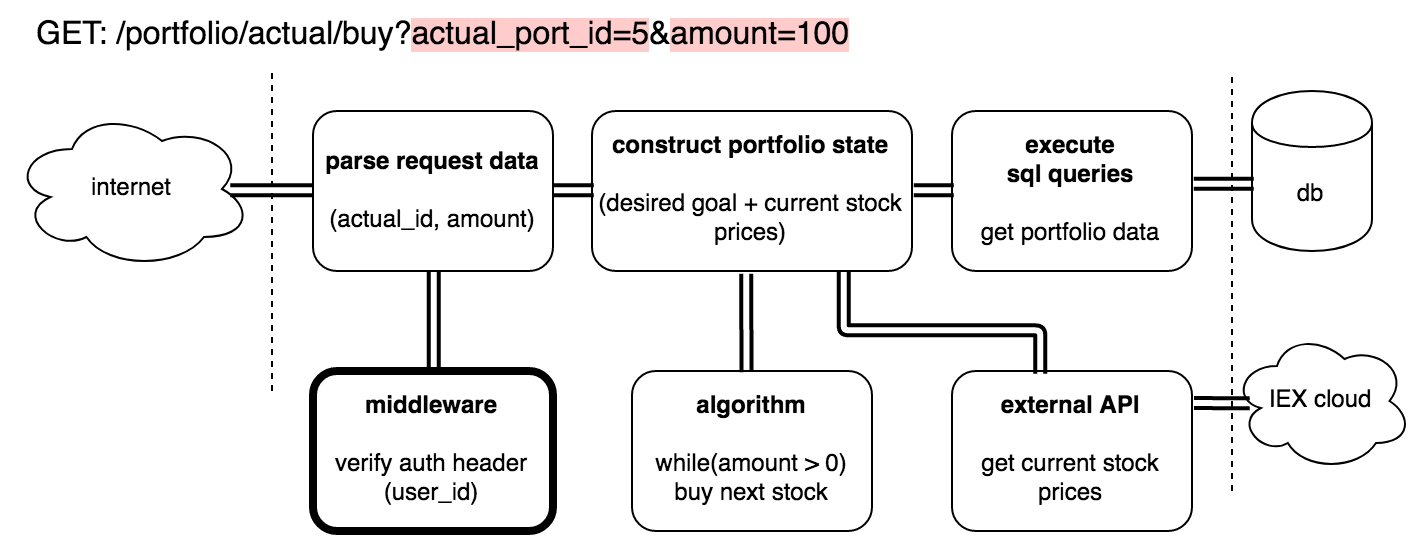

The diagram above was exported from draw.io. Its source (the exported page's mxGraphModel, read from the mxfile embedded in the PNG):
<mxGraphModel dx="1398" dy="2152" grid="1" gridSize="10" guides="1" tooltips="1" connect="1" arrows="1" fold="1" page="1" pageScale="1" pageWidth="850" pageHeight="1100" math="0" shadow="0">
  <root>
    <mxCell id="0" />
    <mxCell id="1" parent="0" />
    <mxCell id="2" value="" style="endArrow=none;dashed=1;html=1;" edge="1" parent="1">
      <mxGeometry width="50" height="50" relative="1" as="geometry">
        <mxPoint x="999.5" y="-600" as="sourcePoint" />
        <mxPoint x="999.5" y="-759.9999999999998" as="targetPoint" />
      </mxGeometry>
    </mxCell>
    <mxCell id="3" value="" style="endArrow=none;dashed=1;html=1;" edge="1" parent="1">
      <mxGeometry width="50" height="50" relative="1" as="geometry">
        <mxPoint x="1479.5" y="-550" as="sourcePoint" />
        <mxPoint x="1479.5" y="-759.9999999999998" as="targetPoint" />
      </mxGeometry>
    </mxCell>
    <mxCell id="4" value="&lt;div&gt;&lt;b&gt;parse request data&lt;br&gt;&lt;br&gt;&lt;/b&gt;&lt;/div&gt;&lt;div&gt;(actual_id, amount)&lt;br&gt;&lt;/div&gt;" style="rounded=1;whiteSpace=wrap;html=1;" vertex="1" parent="1">
      <mxGeometry x="1020" y="-740" width="120" height="80" as="geometry" />
    </mxCell>
    <mxCell id="5" value="db" style="shape=cylinder;whiteSpace=wrap;html=1;boundedLbl=1;backgroundOutline=1;" vertex="1" parent="1">
      <mxGeometry x="1489.5" y="-750" width="60" height="80" as="geometry" />
    </mxCell>
    <mxCell id="6" value="internet" style="ellipse;shape=cloud;whiteSpace=wrap;html=1;" vertex="1" parent="1">
      <mxGeometry x="869.5" y="-741" width="120" height="80" as="geometry" />
    </mxCell>
    <mxCell id="7" value="&lt;div&gt;&lt;b&gt;middleware&lt;/b&gt;&lt;br&gt;&lt;br&gt;&lt;/div&gt;&lt;div&gt;verify auth header&lt;/div&gt;&lt;div&gt;(user_id)&lt;br&gt;&lt;/div&gt;" style="rounded=1;whiteSpace=wrap;html=1;strokeWidth=4;" vertex="1" parent="1">
      <mxGeometry x="1020" y="-610" width="120" height="80" as="geometry" />
    </mxCell>
    <mxCell id="8" value="&lt;b&gt;construct portfolio state&lt;br&gt;&lt;br&gt;&lt;/b&gt; (desired goal + current stock prices)" style="rounded=1;whiteSpace=wrap;html=1;" vertex="1" parent="1">
      <mxGeometry x="1159.5" y="-740" width="160" height="80" as="geometry" />
    </mxCell>
    <mxCell id="9" value="&lt;div&gt;&lt;b&gt;algorithm&lt;/b&gt;&lt;br&gt;&lt;/div&gt;&lt;div&gt;&lt;br&gt;&lt;/div&gt;&lt;div&gt;while(amount &amp;gt; 0)&lt;/div&gt;&lt;div&gt;buy next stock&lt;br&gt;&lt;/div&gt;" style="rounded=1;whiteSpace=wrap;html=1;" vertex="1" parent="1">
      <mxGeometry x="1179.5" y="-610" width="120" height="80" as="geometry" />
    </mxCell>
    <mxCell id="10" value="&lt;div&gt;&lt;b&gt;execute &lt;br&gt;&lt;/b&gt;&lt;/div&gt;&lt;div&gt;&lt;b&gt;sql queries&lt;/b&gt;&lt;/div&gt;&lt;div&gt;&lt;b&gt;&lt;br&gt;&lt;/b&gt;&lt;/div&gt;&lt;div&gt;get portfolio data&lt;br&gt;&lt;b&gt;&lt;/b&gt;&lt;/div&gt;" style="rounded=1;whiteSpace=wrap;html=1;" vertex="1" parent="1">
      <mxGeometry x="1339.5" y="-740" width="120" height="80" as="geometry" />
    </mxCell>
    <mxCell id="11" value="GET: &lt;span class=&quot;tabpanel-summary-value textbox-input devtools-monospace&quot;&gt;/portfolio/actual/buy?&lt;span style=&quot;background-color: rgb(255 , 204 , 204)&quot;&gt;actual_port_id=5&lt;/span&gt;&amp;amp;&lt;span style=&quot;background-color: rgb(255 , 204 , 204)&quot;&gt;amount=100&lt;/span&gt;&lt;/span&gt;" style="text;html=1;resizable=0;points=[];autosize=1;align=left;verticalAlign=top;spacingTop=-4;fontSize=16;fontColor=#000000;" vertex="1" parent="1">
      <mxGeometry x="879.5" y="-790" width="420" height="20" as="geometry" />
    </mxCell>
    <mxCell id="12" value="" style="endArrow=classic;startArrow=classic;html=1;strokeColor=#000000;strokeWidth=2;fontSize=16;fontColor=#000000;edgeStyle=orthogonalEdgeStyle;entryX=0;entryY=0.5;entryDx=0;entryDy=0;exitX=0.915;exitY=0.511;exitDx=0;exitDy=0;exitPerimeter=0;shape=link;" edge="1" source="6" target="4" parent="1">
      <mxGeometry width="50" height="50" relative="1" as="geometry">
        <mxPoint x="970" y="-630" as="sourcePoint" />
        <mxPoint x="1020" y="-680" as="targetPoint" />
      </mxGeometry>
    </mxCell>
    <mxCell id="13" value="" style="endArrow=classic;startArrow=classic;html=1;strokeColor=#000000;strokeWidth=2;fontSize=16;fontColor=#000000;edgeStyle=orthogonalEdgeStyle;entryX=0;entryY=0.5;entryDx=0;entryDy=0;exitX=1;exitY=0.5;exitDx=0;exitDy=0;shape=link;" edge="1" source="4" target="8" parent="1">
      <mxGeometry width="50" height="50" relative="1" as="geometry">
        <mxPoint x="1140" y="-700" as="sourcePoint" />
        <mxPoint x="1156.8095238095239" y="-679.952380952381" as="targetPoint" />
      </mxGeometry>
    </mxCell>
    <mxCell id="14" value="" style="endArrow=classic;startArrow=classic;html=1;strokeColor=#000000;strokeWidth=2;fontSize=16;fontColor=#000000;edgeStyle=orthogonalEdgeStyle;entryX=0.5;entryY=1;entryDx=0;entryDy=0;exitX=0.5;exitY=0;exitDx=0;exitDy=0;shape=link;" edge="1" source="7" target="4" parent="1">
      <mxGeometry width="50" height="50" relative="1" as="geometry">
        <mxPoint x="1119.8095238095239" y="-635.452380952381" as="sourcePoint" />
        <mxPoint x="1165.047619047619" y="-635.452380952381" as="targetPoint" />
      </mxGeometry>
    </mxCell>
    <mxCell id="15" value="" style="endArrow=classic;startArrow=classic;html=1;strokeColor=#000000;strokeWidth=2;fontSize=16;fontColor=#000000;entryX=0.482;entryY=1.017;entryDx=0;entryDy=0;exitX=0.477;exitY=0.007;exitDx=0;exitDy=0;entryPerimeter=0;exitPerimeter=0;shape=link;" edge="1" source="9" target="8" parent="1">
      <mxGeometry width="50" height="50" relative="1" as="geometry">
        <mxPoint x="1224.8095238095239" y="-589.952380952381" as="sourcePoint" />
        <mxPoint x="1224.8095238095239" y="-639.952380952381" as="targetPoint" />
      </mxGeometry>
    </mxCell>
    <mxCell id="16" value="" style="endArrow=classic;startArrow=classic;html=1;strokeColor=#000000;strokeWidth=2;fontSize=16;fontColor=#000000;edgeStyle=orthogonalEdgeStyle;entryX=0;entryY=0.5;entryDx=0;entryDy=0;exitX=1;exitY=0.5;exitDx=0;exitDy=0;shape=link;" edge="1" source="8" target="10" parent="1">
      <mxGeometry width="50" height="50" relative="1" as="geometry">
        <mxPoint x="1341.6904761904761" y="-635.4761904761906" as="sourcePoint" />
        <mxPoint x="1341.6904761904761" y="-684.5238095238096" as="targetPoint" />
      </mxGeometry>
    </mxCell>
    <mxCell id="17" value="" style="endArrow=classic;startArrow=classic;html=1;strokeColor=#000000;strokeWidth=2;fontSize=16;fontColor=#000000;edgeStyle=orthogonalEdgeStyle;entryX=0.021;entryY=0.578;entryDx=0;entryDy=0;exitX=1.006;exitY=0.453;exitDx=0;exitDy=0;shape=link;exitPerimeter=0;entryPerimeter=0;" edge="1" source="10" target="5" parent="1">
      <mxGeometry width="50" height="50" relative="1" as="geometry">
        <mxPoint x="1474.547619047619" y="-700.452380952381" as="sourcePoint" />
        <mxPoint x="1519.3095238095239" y="-700.452380952381" as="targetPoint" />
      </mxGeometry>
    </mxCell>
    <mxCell id="18" value="&lt;div&gt;&lt;b&gt;external API&lt;/b&gt;&lt;br&gt;&lt;/div&gt;&lt;div&gt;&lt;br&gt;&lt;/div&gt;&lt;div&gt;get current stock prices&lt;/div&gt;" style="rounded=1;whiteSpace=wrap;html=1;" vertex="1" parent="1">
      <mxGeometry x="1339.5" y="-610" width="120" height="80" as="geometry" />
    </mxCell>
    <mxCell id="19" value="" style="endArrow=classic;startArrow=classic;html=1;strokeColor=#000000;strokeWidth=2;fontSize=16;fontColor=#000000;edgeStyle=orthogonalEdgeStyle;entryX=0.369;entryY=0.011;entryDx=0;entryDy=0;exitX=0.789;exitY=1.005;exitDx=0;exitDy=0;shape=link;entryPerimeter=0;exitPerimeter=0;" edge="1" source="8" target="18" parent="1">
      <mxGeometry width="50" height="50" relative="1" as="geometry">
        <mxPoint x="1339.5" y="-620.0952380952381" as="sourcePoint" />
        <mxPoint x="1359.5" y="-620.0952380952381" as="targetPoint" />
        <Array as="points">
          <mxPoint x="1285.5" y="-630" />
          <mxPoint x="1383.5" y="-630" />
        </Array>
      </mxGeometry>
    </mxCell>
    <mxCell id="20" value="IEX cloud" style="ellipse;shape=cloud;whiteSpace=wrap;html=1;" vertex="1" parent="1">
      <mxGeometry x="1479.5" y="-630" width="90" height="70" as="geometry" />
    </mxCell>
    <mxCell id="21" value="" style="endArrow=classic;startArrow=classic;html=1;strokeColor=#000000;strokeWidth=2;fontSize=16;fontColor=#000000;shape=link;entryX=0.099;entryY=0.517;entryDx=0;entryDy=0;entryPerimeter=0;" edge="1" target="20" parent="1">
      <mxGeometry width="50" height="50" relative="1" as="geometry">
        <mxPoint x="1460.5" y="-594" as="sourcePoint" />
        <mxPoint x="1509.5" y="-577" as="targetPoint" />
      </mxGeometry>
    </mxCell>
  </root>
</mxGraphModel>